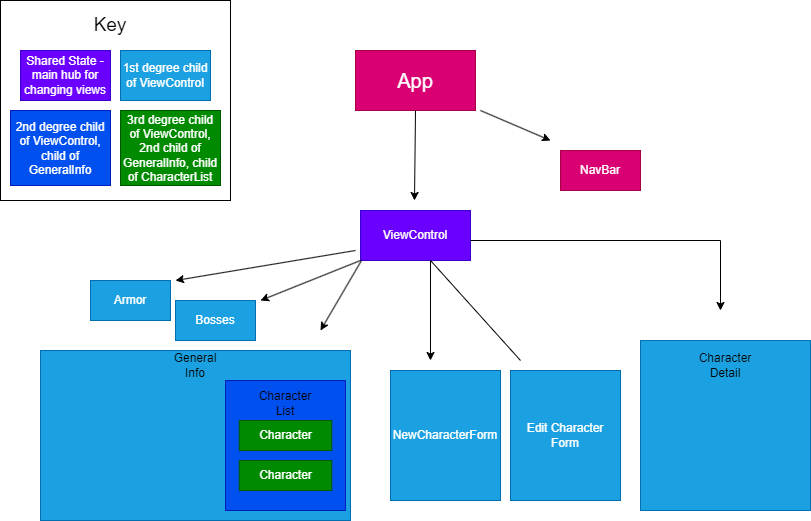

The diagram above was exported from draw.io. Its source (the exported page's mxGraphModel, read from the mxfile embedded in the PNG):
<mxGraphModel dx="1022" dy="946" grid="1" gridSize="10" guides="1" tooltips="1" connect="1" arrows="1" fold="1" page="1" pageScale="1" pageWidth="850" pageHeight="1100" math="0" shadow="0">
  <root>
    <mxCell id="0" />
    <mxCell id="1" parent="0" />
    <mxCell id="RmL1dvK6qV0WaQwaTHOF-1" value="&lt;font style=&quot;font-size: 20px;&quot;&gt;App&lt;/font&gt;" style="rounded=0;whiteSpace=wrap;html=1;fillColor=#d80073;fontColor=#ffffff;strokeColor=#A50040;" parent="1" vertex="1">
      <mxGeometry x="365" y="70" width="120" height="60" as="geometry" />
    </mxCell>
    <mxCell id="XwVcC4MhVtmAAZrdZCZr-1" value="" style="endArrow=classic;html=1;rounded=0;" parent="1" edge="1">
      <mxGeometry width="50" height="50" relative="1" as="geometry">
        <mxPoint x="490" y="130" as="sourcePoint" />
        <mxPoint x="560" y="160" as="targetPoint" />
      </mxGeometry>
    </mxCell>
    <mxCell id="XwVcC4MhVtmAAZrdZCZr-2" value="" style="endArrow=classic;html=1;rounded=0;exitX=0.5;exitY=1;exitDx=0;exitDy=0;" parent="1" source="RmL1dvK6qV0WaQwaTHOF-1" edge="1">
      <mxGeometry width="50" height="50" relative="1" as="geometry">
        <mxPoint x="424" y="140" as="sourcePoint" />
        <mxPoint x="424" y="220" as="targetPoint" />
      </mxGeometry>
    </mxCell>
    <mxCell id="XwVcC4MhVtmAAZrdZCZr-3" value="ViewControl" style="rounded=0;whiteSpace=wrap;html=1;fillColor=#6a00ff;fontColor=#ffffff;strokeColor=#3700CC;" parent="1" vertex="1">
      <mxGeometry x="370" y="230" width="110" height="50" as="geometry" />
    </mxCell>
    <mxCell id="XwVcC4MhVtmAAZrdZCZr-5" value="NavBar" style="rounded=0;whiteSpace=wrap;html=1;fillColor=#d80073;fontColor=#ffffff;strokeColor=#A50040;" parent="1" vertex="1">
      <mxGeometry x="570" y="170" width="80" height="40" as="geometry" />
    </mxCell>
    <mxCell id="XwVcC4MhVtmAAZrdZCZr-6" value="" style="endArrow=classic;html=1;rounded=0;exitX=0.5;exitY=1;exitDx=0;exitDy=0;" parent="1" edge="1">
      <mxGeometry width="50" height="50" relative="1" as="geometry">
        <mxPoint x="371" y="280" as="sourcePoint" />
        <mxPoint x="330" y="350" as="targetPoint" />
      </mxGeometry>
    </mxCell>
    <mxCell id="XwVcC4MhVtmAAZrdZCZr-7" value="" style="endArrow=classic;html=1;rounded=0;exitX=0;exitY=1;exitDx=0;exitDy=0;" parent="1" edge="1" source="XwVcC4MhVtmAAZrdZCZr-3">
      <mxGeometry width="50" height="50" relative="1" as="geometry">
        <mxPoint x="348.75" y="310" as="sourcePoint" />
        <mxPoint x="270" y="320" as="targetPoint" />
      </mxGeometry>
    </mxCell>
    <mxCell id="XwVcC4MhVtmAAZrdZCZr-8" value="" style="endArrow=classic;html=1;rounded=0;" parent="1" edge="1">
      <mxGeometry width="50" height="50" relative="1" as="geometry">
        <mxPoint x="365" y="270" as="sourcePoint" />
        <mxPoint x="185" y="300" as="targetPoint" />
      </mxGeometry>
    </mxCell>
    <mxCell id="XwVcC4MhVtmAAZrdZCZr-9" value="" style="rounded=0;whiteSpace=wrap;html=1;fillColor=#1ba1e2;fontColor=#ffffff;strokeColor=#006EAF;" parent="1" vertex="1">
      <mxGeometry x="50" y="370" width="310" height="170" as="geometry" />
    </mxCell>
    <mxCell id="XwVcC4MhVtmAAZrdZCZr-10" value="Bosses" style="rounded=0;whiteSpace=wrap;html=1;fillColor=#1ba1e2;fontColor=#ffffff;strokeColor=#006EAF;" parent="1" vertex="1">
      <mxGeometry x="185" y="320" width="80" height="40" as="geometry" />
    </mxCell>
    <mxCell id="XwVcC4MhVtmAAZrdZCZr-11" value="Armor" style="rounded=0;whiteSpace=wrap;html=1;fillColor=#1ba1e2;fontColor=#ffffff;strokeColor=#006EAF;" parent="1" vertex="1">
      <mxGeometry x="100" y="300" width="80" height="40" as="geometry" />
    </mxCell>
    <mxCell id="XwVcC4MhVtmAAZrdZCZr-16" value="NewCharacterForm" style="rounded=0;whiteSpace=wrap;html=1;fillColor=#1ba1e2;fontColor=#ffffff;strokeColor=#006EAF;" parent="1" vertex="1">
      <mxGeometry x="400" y="390" width="110" height="130" as="geometry" />
    </mxCell>
    <mxCell id="XwVcC4MhVtmAAZrdZCZr-18" value="" style="endArrow=classic;html=1;rounded=0;" parent="1" edge="1">
      <mxGeometry width="50" height="50" relative="1" as="geometry">
        <mxPoint x="530" y="380" as="sourcePoint" />
        <mxPoint x="440" y="380" as="targetPoint" />
        <Array as="points">
          <mxPoint x="440" y="280" />
        </Array>
      </mxGeometry>
    </mxCell>
    <mxCell id="XwVcC4MhVtmAAZrdZCZr-19" value="" style="rounded=0;whiteSpace=wrap;html=1;fillColor=#0050ef;fontColor=#ffffff;strokeColor=#001DBC;" parent="1" vertex="1">
      <mxGeometry x="235" y="400" width="120" height="130" as="geometry" />
    </mxCell>
    <mxCell id="XwVcC4MhVtmAAZrdZCZr-20" value="Character List" style="text;html=1;strokeColor=none;fillColor=none;align=center;verticalAlign=middle;whiteSpace=wrap;rounded=0;" parent="1" vertex="1">
      <mxGeometry x="265" y="410" width="60" height="25" as="geometry" />
    </mxCell>
    <mxCell id="XwVcC4MhVtmAAZrdZCZr-21" value="Character" style="rounded=0;whiteSpace=wrap;html=1;fillColor=#008a00;strokeColor=#005700;fontColor=#ffffff;" parent="1" vertex="1">
      <mxGeometry x="248.75" y="440" width="92.5" height="30" as="geometry" />
    </mxCell>
    <mxCell id="efZJznQNxOGe6T9m8akB-1" value="General Info" style="text;html=1;strokeColor=none;fillColor=none;align=center;verticalAlign=middle;whiteSpace=wrap;rounded=0;" vertex="1" parent="1">
      <mxGeometry x="175" y="370" width="60" height="30" as="geometry" />
    </mxCell>
    <mxCell id="efZJznQNxOGe6T9m8akB-3" value="Character" style="rounded=0;whiteSpace=wrap;html=1;fillColor=#008a00;strokeColor=#005700;fontColor=#ffffff;" vertex="1" parent="1">
      <mxGeometry x="248.75" y="480" width="92.5" height="30" as="geometry" />
    </mxCell>
    <mxCell id="efZJznQNxOGe6T9m8akB-7" value="" style="endArrow=classic;html=1;rounded=0;" edge="1" parent="1">
      <mxGeometry width="50" height="50" relative="1" as="geometry">
        <mxPoint x="480" y="260" as="sourcePoint" />
        <mxPoint x="730" y="330" as="targetPoint" />
        <Array as="points">
          <mxPoint x="730" y="260" />
        </Array>
      </mxGeometry>
    </mxCell>
    <mxCell id="efZJznQNxOGe6T9m8akB-8" value="" style="rounded=0;whiteSpace=wrap;html=1;fillColor=#1ba1e2;fontColor=#ffffff;strokeColor=#006EAF;" vertex="1" parent="1">
      <mxGeometry x="650" y="360" width="170" height="170" as="geometry" />
    </mxCell>
    <mxCell id="efZJznQNxOGe6T9m8akB-9" value="Character Detail" style="text;html=1;strokeColor=none;fillColor=none;align=center;verticalAlign=middle;whiteSpace=wrap;rounded=0;" vertex="1" parent="1">
      <mxGeometry x="705" y="370" width="60" height="30" as="geometry" />
    </mxCell>
    <mxCell id="efZJznQNxOGe6T9m8akB-11" value="" style="rounded=0;whiteSpace=wrap;html=1;" vertex="1" parent="1">
      <mxGeometry x="10" y="20" width="230" height="200" as="geometry" />
    </mxCell>
    <mxCell id="efZJznQNxOGe6T9m8akB-12" value="Shared State - main hub for changing views" style="rounded=0;whiteSpace=wrap;html=1;fillColor=#6a00ff;fontColor=#ffffff;strokeColor=#3700CC;" vertex="1" parent="1">
      <mxGeometry x="30" y="70" width="90" height="50" as="geometry" />
    </mxCell>
    <mxCell id="efZJznQNxOGe6T9m8akB-13" value="1st degree child of ViewControl" style="rounded=0;whiteSpace=wrap;html=1;fillColor=#1ba1e2;fontColor=#ffffff;strokeColor=#006EAF;" vertex="1" parent="1">
      <mxGeometry x="130" y="70" width="90" height="50" as="geometry" />
    </mxCell>
    <mxCell id="efZJznQNxOGe6T9m8akB-16" value="3rd degree child of ViewControl, 2nd child of GeneralInfo, child of CharacterList" style="rounded=0;whiteSpace=wrap;html=1;fillColor=#008a00;fontColor=#ffffff;strokeColor=#005700;" vertex="1" parent="1">
      <mxGeometry x="130" y="130" width="100" height="75" as="geometry" />
    </mxCell>
    <mxCell id="efZJznQNxOGe6T9m8akB-17" value="2nd degree child of ViewControl, child of GeneralInfo" style="rounded=0;whiteSpace=wrap;html=1;fillColor=#0050ef;fontColor=#ffffff;strokeColor=#001DBC;" vertex="1" parent="1">
      <mxGeometry x="20" y="130" width="100" height="75" as="geometry" />
    </mxCell>
    <mxCell id="efZJznQNxOGe6T9m8akB-18" value="&lt;font style=&quot;font-size: 19px;&quot;&gt;Key&lt;/font&gt;" style="text;html=1;strokeColor=none;fillColor=none;align=center;verticalAlign=middle;whiteSpace=wrap;rounded=0;fontSize=16;" vertex="1" parent="1">
      <mxGeometry x="90" y="30" width="60" height="30" as="geometry" />
    </mxCell>
    <mxCell id="efZJznQNxOGe6T9m8akB-19" value="Edit Character Form" style="rounded=0;whiteSpace=wrap;html=1;fillColor=#1ba1e2;fontColor=#ffffff;strokeColor=#006EAF;" vertex="1" parent="1">
      <mxGeometry x="520" y="390" width="110" height="130" as="geometry" />
    </mxCell>
  </root>
</mxGraphModel>